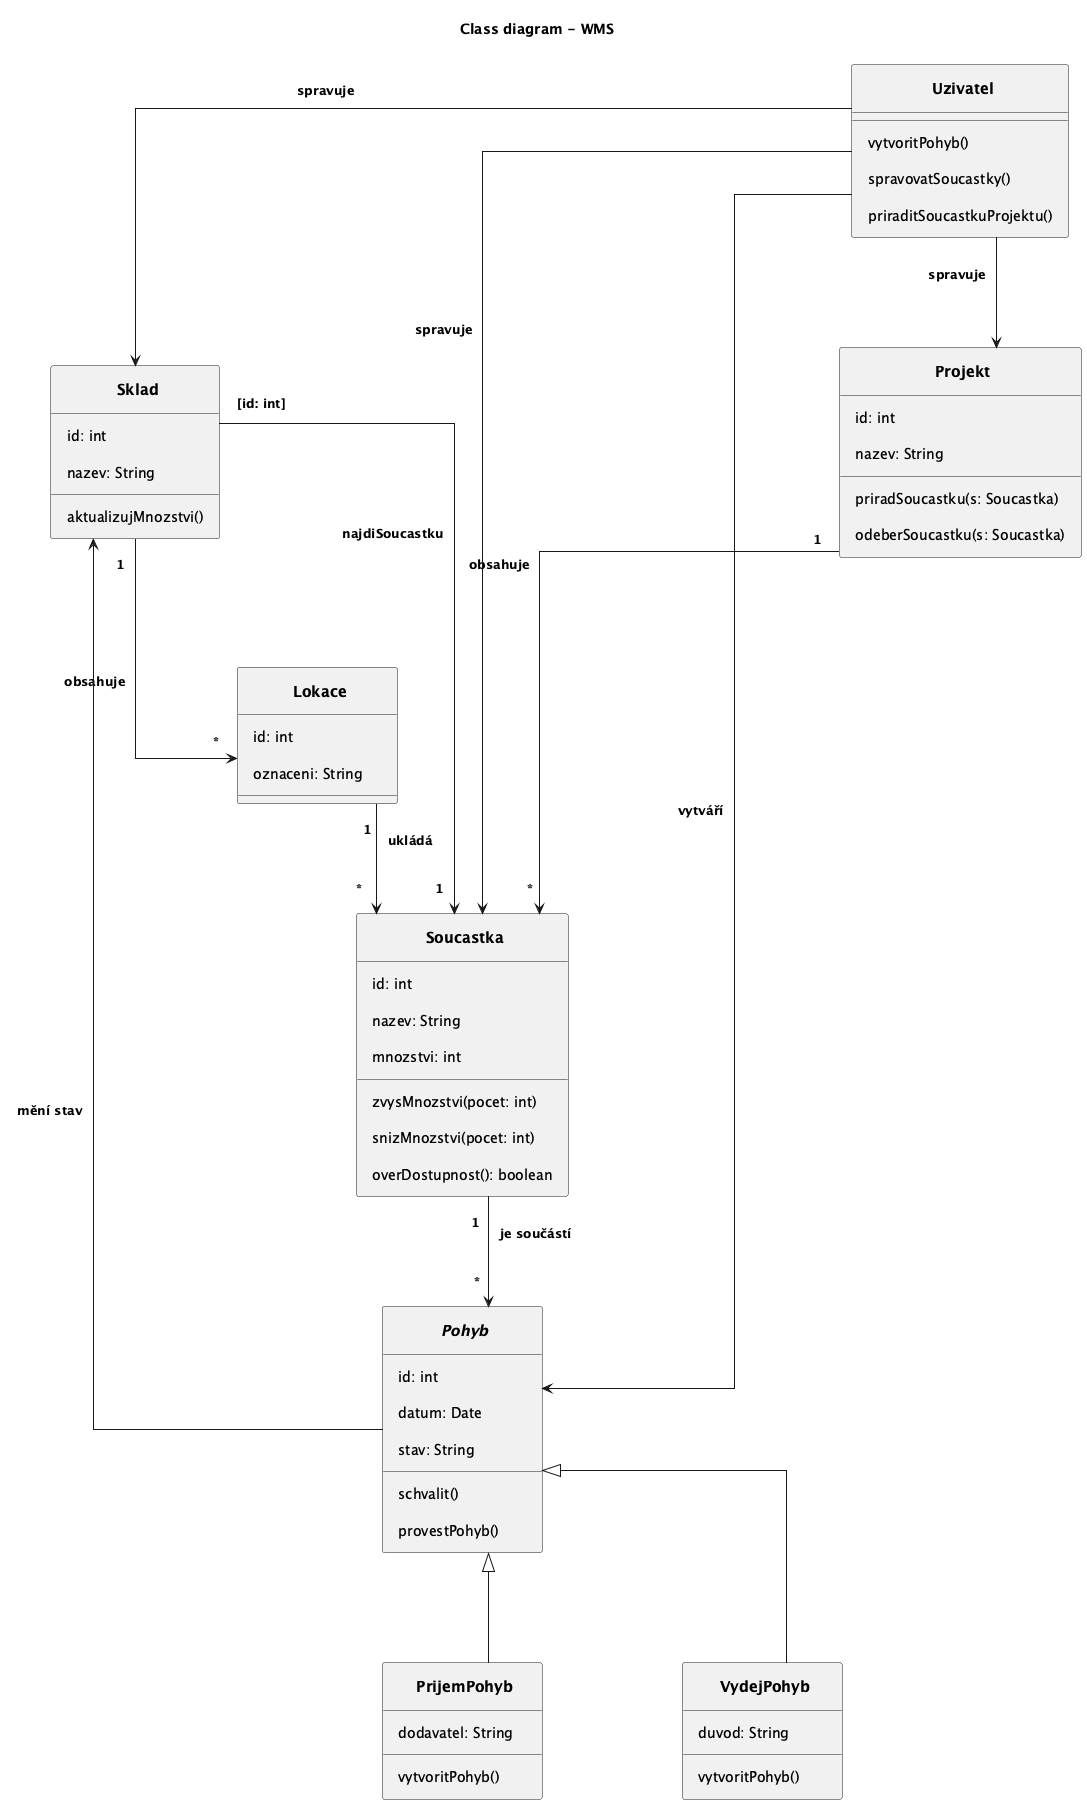

The diagram above was rendered by PlantUML. Its source (embedded in the PNG):
@startuml
title Class diagram - WMS
top to bottom direction
skinparam CircledCharacterRadius 0
skinparam CircledCharacterFontSize 0
skinparam defaultFontSize 14
skinparam classFontSize 15
skinparam classFontStyle bold
skinparam ArrowFontSize 13
skinparam ArrowFontStyle bold
skinparam linetype ortho
skinparam nodesep 140
skinparam ranksep 110
skinparam padding 10
skinparam minClassWidth 160

class Uzivatel {
  vytvoritPohyb()
  spravovatSoucastky()
  priraditSoucastkuProjektu()
}

class Projekt {
  id: int
  nazev: String
  priradSoucastku(s: Soucastka)
  odeberSoucastku(s: Soucastka)
}

class Soucastka {
  id: int
  nazev: String
  mnozstvi: int
  zvysMnozstvi(pocet: int)
  snizMnozstvi(pocet: int)
  overDostupnost(): boolean
}

abstract class Pohyb {
  id: int
  datum: Date
  stav: String
  schvalit()
  provestPohyb()
}

class PrijemPohyb {
  dodavatel: String
  vytvoritPohyb()
}

class VydejPohyb {
  duvod: String
  vytvoritPohyb()
}

class Sklad {
  id: int
  nazev: String
  aktualizujMnozstvi()
}

class Lokace {
  id: int
  oznaceni: String
}

' generalizace
PrijemPohyb --|> Pohyb
VydejPohyb --|> Pohyb

' kvalifikovana vazba
Sklad "[id: int]" --> "1" Soucastka : najdiSoucastku

' datove vztahy
Projekt "1" --> "*" Soucastka : obsahuje
Soucastka "1" --> "*" Pohyb : je součástí
Sklad "1" --> "*" Lokace : obsahuje
Lokace "1" --> "*" Soucastka : ukládá
Pohyb --> Sklad : mění stav

' uzivatel
Uzivatel --> Pohyb : vytváří
Uzivatel --> Soucastka : spravuje
Uzivatel --> Projekt : spravuje
Uzivatel --> Sklad : spravuje

' layout - Soucastka nahore uprostred
Uzivatel -[hidden]right- Projekt
Projekt -[hidden]right- Soucastka
Soucastka -[hidden]right- Sklad
Soucastka -[hidden]down- Pohyb
PrijemPohyb -[hidden]right- VydejPohyb
Pohyb -[hidden]down- PrijemPohyb
Sklad -[hidden]down- Lokace

@enduml